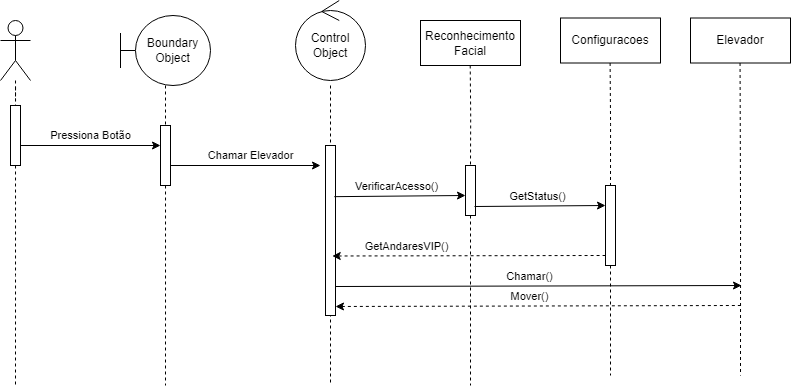

The diagram above was exported from draw.io. Its source (the exported page's mxGraphModel, read from the mxfile embedded in the PNG):
<mxGraphModel dx="1430" dy="513" grid="1" gridSize="10" guides="1" tooltips="1" connect="1" arrows="1" fold="1" page="1" pageScale="1" pageWidth="850" pageHeight="1100" math="0" shadow="0">
  <root>
    <mxCell id="0" />
    <mxCell id="1" parent="0" />
    <mxCell id="_NvMbjaXhay--Jk_4EKB-9" style="edgeStyle=orthogonalEdgeStyle;rounded=0;orthogonalLoop=1;jettySize=auto;html=1;endArrow=none;endFill=0;dashed=1;" parent="1" source="_NvMbjaXhay--Jk_4EKB-32" edge="1">
      <mxGeometry relative="1" as="geometry">
        <mxPoint x="105" y="540" as="targetPoint" />
      </mxGeometry>
    </mxCell>
    <mxCell id="_NvMbjaXhay--Jk_4EKB-1" value="" style="shape=umlActor;verticalLabelPosition=bottom;verticalAlign=top;html=1;outlineConnect=0;" parent="1" vertex="1">
      <mxGeometry x="90" y="175" width="30" height="60" as="geometry" />
    </mxCell>
    <mxCell id="_NvMbjaXhay--Jk_4EKB-10" style="edgeStyle=orthogonalEdgeStyle;rounded=0;orthogonalLoop=1;jettySize=auto;html=1;dashed=1;endArrow=none;endFill=0;" parent="1" source="_NvMbjaXhay--Jk_4EKB-14" edge="1">
      <mxGeometry relative="1" as="geometry">
        <mxPoint x="255" y="540" as="targetPoint" />
      </mxGeometry>
    </mxCell>
    <mxCell id="_NvMbjaXhay--Jk_4EKB-3" value="Boundary Object" style="shape=umlBoundary;whiteSpace=wrap;html=1;" parent="1" vertex="1">
      <mxGeometry x="210" y="170" width="90" height="70" as="geometry" />
    </mxCell>
    <mxCell id="_NvMbjaXhay--Jk_4EKB-11" style="edgeStyle=orthogonalEdgeStyle;rounded=0;orthogonalLoop=1;jettySize=auto;html=1;dashed=1;endArrow=none;endFill=0;" parent="1" edge="1">
      <mxGeometry relative="1" as="geometry">
        <mxPoint x="420" y="540" as="targetPoint" />
        <mxPoint x="420" y="240" as="sourcePoint" />
      </mxGeometry>
    </mxCell>
    <mxCell id="_NvMbjaXhay--Jk_4EKB-4" value="Control Object" style="ellipse;shape=umlControl;whiteSpace=wrap;html=1;" parent="1" vertex="1">
      <mxGeometry x="385" y="155" width="70" height="80" as="geometry" />
    </mxCell>
    <mxCell id="_NvMbjaXhay--Jk_4EKB-13" value="Chamar Elevador" style="endArrow=classic;html=1;rounded=0;" parent="1" edge="1">
      <mxGeometry x="0.0667" y="10" width="50" height="50" relative="1" as="geometry">
        <mxPoint x="260" y="320" as="sourcePoint" />
        <mxPoint x="410" y="320" as="targetPoint" />
        <mxPoint as="offset" />
      </mxGeometry>
    </mxCell>
    <mxCell id="_NvMbjaXhay--Jk_4EKB-15" value="" style="edgeStyle=orthogonalEdgeStyle;rounded=0;orthogonalLoop=1;jettySize=auto;html=1;dashed=1;endArrow=none;endFill=0;" parent="1" source="_NvMbjaXhay--Jk_4EKB-3" target="_NvMbjaXhay--Jk_4EKB-14" edge="1">
      <mxGeometry relative="1" as="geometry">
        <mxPoint x="255" y="540" as="targetPoint" />
        <mxPoint x="255" y="240" as="sourcePoint" />
      </mxGeometry>
    </mxCell>
    <mxCell id="_NvMbjaXhay--Jk_4EKB-14" value="" style="rounded=0;whiteSpace=wrap;html=1;" parent="1" vertex="1">
      <mxGeometry x="250" y="280" width="10" height="60" as="geometry" />
    </mxCell>
    <mxCell id="_NvMbjaXhay--Jk_4EKB-18" value="" style="rounded=0;whiteSpace=wrap;html=1;" parent="1" vertex="1">
      <mxGeometry x="415" y="300" width="10" height="170" as="geometry" />
    </mxCell>
    <mxCell id="_NvMbjaXhay--Jk_4EKB-20" value="Reconhecimento&lt;div&gt;Facial&lt;/div&gt;" style="rounded=0;whiteSpace=wrap;html=1;" parent="1" vertex="1">
      <mxGeometry x="510" y="175" width="100" height="45" as="geometry" />
    </mxCell>
    <mxCell id="_NvMbjaXhay--Jk_4EKB-21" style="edgeStyle=orthogonalEdgeStyle;rounded=0;orthogonalLoop=1;jettySize=auto;html=1;dashed=1;endArrow=none;endFill=0;" parent="1" source="_NvMbjaXhay--Jk_4EKB-22" edge="1">
      <mxGeometry relative="1" as="geometry">
        <mxPoint x="560" y="540" as="targetPoint" />
        <mxPoint x="559.71" y="220" as="sourcePoint" />
      </mxGeometry>
    </mxCell>
    <mxCell id="_NvMbjaXhay--Jk_4EKB-23" value="" style="edgeStyle=orthogonalEdgeStyle;rounded=0;orthogonalLoop=1;jettySize=auto;html=1;dashed=1;endArrow=none;endFill=0;" parent="1" target="_NvMbjaXhay--Jk_4EKB-22" edge="1">
      <mxGeometry relative="1" as="geometry">
        <mxPoint x="560" y="540" as="targetPoint" />
        <mxPoint x="559.71" y="220" as="sourcePoint" />
      </mxGeometry>
    </mxCell>
    <mxCell id="_NvMbjaXhay--Jk_4EKB-22" value="" style="rounded=0;whiteSpace=wrap;html=1;" parent="1" vertex="1">
      <mxGeometry x="555" y="320" width="10" height="50" as="geometry" />
    </mxCell>
    <mxCell id="_NvMbjaXhay--Jk_4EKB-24" value="VerificarAcesso()" style="endArrow=classic;html=1;rounded=0;exitX=0.879;exitY=0.301;exitDx=0;exitDy=0;exitPerimeter=0;" parent="1" source="_NvMbjaXhay--Jk_4EKB-18" edge="1">
      <mxGeometry x="-0.0449" y="10" width="50" height="50" relative="1" as="geometry">
        <mxPoint x="430" y="350" as="sourcePoint" />
        <mxPoint x="555" y="350" as="targetPoint" />
        <mxPoint as="offset" />
      </mxGeometry>
    </mxCell>
    <mxCell id="_NvMbjaXhay--Jk_4EKB-33" value="" style="edgeStyle=orthogonalEdgeStyle;rounded=0;orthogonalLoop=1;jettySize=auto;html=1;endArrow=none;endFill=0;dashed=1;" parent="1" source="_NvMbjaXhay--Jk_4EKB-1" target="_NvMbjaXhay--Jk_4EKB-32" edge="1">
      <mxGeometry relative="1" as="geometry">
        <mxPoint x="105" y="540" as="targetPoint" />
        <mxPoint x="105" y="235" as="sourcePoint" />
      </mxGeometry>
    </mxCell>
    <mxCell id="_NvMbjaXhay--Jk_4EKB-32" value="" style="rounded=0;whiteSpace=wrap;html=1;" parent="1" vertex="1">
      <mxGeometry x="100" y="260" width="10" height="60" as="geometry" />
    </mxCell>
    <mxCell id="_NvMbjaXhay--Jk_4EKB-34" value="Pressiona Botão" style="endArrow=classic;html=1;rounded=0;" parent="1" edge="1">
      <mxGeometry y="10" width="50" height="50" relative="1" as="geometry">
        <mxPoint x="110" y="300" as="sourcePoint" />
        <mxPoint x="250" y="300" as="targetPoint" />
        <mxPoint as="offset" />
      </mxGeometry>
    </mxCell>
    <mxCell id="xp8cMavNzWLfZ5aHPbzo-1" value="Configuracoes" style="rounded=0;whiteSpace=wrap;html=1;" vertex="1" parent="1">
      <mxGeometry x="650" y="172.5" width="100" height="45" as="geometry" />
    </mxCell>
    <mxCell id="xp8cMavNzWLfZ5aHPbzo-2" value="" style="edgeStyle=orthogonalEdgeStyle;rounded=0;orthogonalLoop=1;jettySize=auto;html=1;dashed=1;endArrow=none;endFill=0;" edge="1" parent="1" source="xp8cMavNzWLfZ5aHPbzo-3">
      <mxGeometry relative="1" as="geometry">
        <mxPoint x="700" y="530" as="targetPoint" />
        <mxPoint x="699.61" y="217.5" as="sourcePoint" />
      </mxGeometry>
    </mxCell>
    <mxCell id="xp8cMavNzWLfZ5aHPbzo-4" value="" style="edgeStyle=orthogonalEdgeStyle;rounded=0;orthogonalLoop=1;jettySize=auto;html=1;dashed=1;endArrow=none;endFill=0;" edge="1" parent="1" target="xp8cMavNzWLfZ5aHPbzo-3">
      <mxGeometry relative="1" as="geometry">
        <mxPoint x="700" y="530" as="targetPoint" />
        <mxPoint x="699.61" y="217.5" as="sourcePoint" />
      </mxGeometry>
    </mxCell>
    <mxCell id="xp8cMavNzWLfZ5aHPbzo-3" value="" style="rounded=0;whiteSpace=wrap;html=1;" vertex="1" parent="1">
      <mxGeometry x="695" y="340" width="10" height="80" as="geometry" />
    </mxCell>
    <mxCell id="xp8cMavNzWLfZ5aHPbzo-5" value="GetStatus()" style="endArrow=classic;html=1;rounded=0;exitX=0.858;exitY=0.39;exitDx=0;exitDy=0;exitPerimeter=0;" edge="1" parent="1">
      <mxGeometry x="-0.0449" y="10" width="50" height="50" relative="1" as="geometry">
        <mxPoint x="564" y="361" as="sourcePoint" />
        <mxPoint x="695" y="360" as="targetPoint" />
        <mxPoint as="offset" />
      </mxGeometry>
    </mxCell>
    <mxCell id="xp8cMavNzWLfZ5aHPbzo-6" value="GetAndaresVIP()" style="endArrow=none;html=1;rounded=0;exitX=0.672;exitY=0.65;exitDx=0;exitDy=0;exitPerimeter=0;startArrow=classic;startFill=1;endFill=0;dashed=1;" edge="1" parent="1" source="_NvMbjaXhay--Jk_4EKB-18">
      <mxGeometry x="-0.4589" y="9" width="50" height="50" relative="1" as="geometry">
        <mxPoint x="565" y="411" as="sourcePoint" />
        <mxPoint x="696" y="410" as="targetPoint" />
        <mxPoint as="offset" />
      </mxGeometry>
    </mxCell>
    <mxCell id="xp8cMavNzWLfZ5aHPbzo-7" value="Elevador" style="rounded=0;whiteSpace=wrap;html=1;" vertex="1" parent="1">
      <mxGeometry x="780" y="172.5" width="100" height="45" as="geometry" />
    </mxCell>
    <mxCell id="xp8cMavNzWLfZ5aHPbzo-8" value="" style="edgeStyle=orthogonalEdgeStyle;rounded=0;orthogonalLoop=1;jettySize=auto;html=1;dashed=1;endArrow=none;endFill=0;" edge="1" parent="1">
      <mxGeometry relative="1" as="geometry">
        <mxPoint x="830" y="530" as="targetPoint" />
        <mxPoint x="829.5600000000001" y="217.5" as="sourcePoint" />
      </mxGeometry>
    </mxCell>
    <mxCell id="xp8cMavNzWLfZ5aHPbzo-9" value="Chamar()" style="endArrow=classic;html=1;rounded=0;exitX=0.879;exitY=0.301;exitDx=0;exitDy=0;exitPerimeter=0;" edge="1" parent="1">
      <mxGeometry x="-0.0449" y="10" width="50" height="50" relative="1" as="geometry">
        <mxPoint x="425" y="441" as="sourcePoint" />
        <mxPoint x="831" y="440" as="targetPoint" />
        <mxPoint as="offset" />
      </mxGeometry>
    </mxCell>
    <mxCell id="xp8cMavNzWLfZ5aHPbzo-10" value="Mover()" style="endArrow=none;html=1;rounded=0;exitX=0.879;exitY=0.301;exitDx=0;exitDy=0;exitPerimeter=0;endFill=0;startArrow=classic;startFill=1;dashed=1;" edge="1" parent="1">
      <mxGeometry x="-0.0449" y="10" width="50" height="50" relative="1" as="geometry">
        <mxPoint x="425" y="461" as="sourcePoint" />
        <mxPoint x="831" y="460" as="targetPoint" />
        <mxPoint as="offset" />
      </mxGeometry>
    </mxCell>
  </root>
</mxGraphModel>